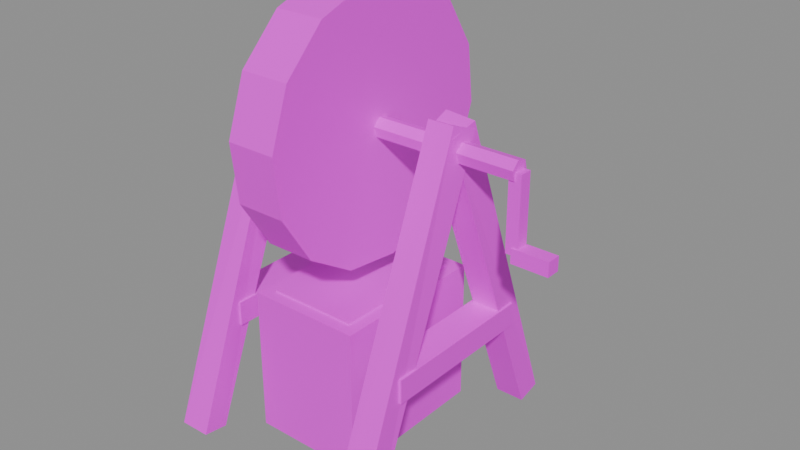 # Source: building.grindstone.blend  (saved by Blender 5.2.45; exported with 4.5.12 LTS)
import bpy
from mathutils import Matrix  # noqa: F401  (used for matrix-valued properties, if any)

bpy.ops.wm.read_factory_settings(use_empty=True)
scene = bpy.context.scene
scene.name = 'Scene'

# ---- images (referenced by path relative to the original .blend; pixels are not part of the script)
import os
ASSET_DIR = os.environ.get("B2B_ASSET_DIR", "")  # directory of the original .blend (textures are referenced by path, not embedded)
HERE = os.path.dirname(os.path.abspath(__file__))  # packed textures are extracted next to this script under _unpacked/

def load_image(name, relpath, width, height, colorspace="sRGB"):
    """Load a texture the original file referenced (path relative to the .blend, or extracted next to this script)."""
    p = next((c for c in (os.path.join(HERE, relpath), os.path.join(ASSET_DIR, relpath)) if relpath and os.path.exists(c)), "")
    if p:
        img = bpy.data.images.load(p, check_existing=True)
        img.name = name
    else:  # same state as the original file: an image datablock whose file is absent (Cycles renders it pink)
        img = bpy.data.images.new(name, width, height)
        img.source = "FILE"
        img.filepath = "//" + (relpath or name)
    img.colorspace_settings.name = colorspace
    return img
img_palette_png = load_image('palette.png', 'palette.png', 1024, 1024, 'sRGB')

# ---- materials (node trees are filled in below, after node groups)
mat_palette = bpy.data.materials.new('palette')

# ---- material node trees
mat_palette.use_nodes = True; mat_palette.node_tree.nodes.clear()
_N = mat_palette.node_tree.nodes; _L = mat_palette.node_tree.links
n0 = _N.new('ShaderNodeBsdfPrincipled'); n0.name = 'Principled BSDF'; n0.location = (-200, 100)
n0.inputs[10].default_value = 0.005
n1 = _N.new('ShaderNodeOutputMaterial'); n1.name = 'Material Output'; n1.location = (200, 100)
n2 = _N.new('ShaderNodeTexImage'); n2.name = 'Image Texture'; n2.location = (0, 0)
n2.image = img_palette_png
n2.interpolation = 'Closest'
_L.new(n0.outputs[0], n1.inputs[0])
_L.new(n2.outputs[0], n0.inputs[0])
n1.is_active_output = True

# ---- meshes
me_building_grindstone = bpy.data.meshes.new('building.grindstone')
me_building_grindstone.from_pydata([(-0.2746, -0.2676, 0.0), (-0.278, -0.3344, 0.01266), (-0.206, -0.2684, 0.0), (-0.2038, -0.332, 0.01077), (-0.2787, 0.03248, 0.7864), (-0.2789, -0.03242, 0.8095), (-0.2022, 0.03363, 0.7879), (-0.2052, -0.03384, 0.8151), (-0.279, 0.333, 0.01506), (-0.2741, 0.2667, 0.0), (-0.2086, 0.3342, 0.01019), (-0.2011, 0.2642, 0.0), (-0.2742, 0.03276, 0.8149), (-0.2777, -0.03152, 0.7876), (-0.2028, 0.03183, 0.8092), (-0.2037, -0.03282, 0.788), (-0.28, -0.2, 0.25), (-0.28, -0.2, 0.31), (-0.28, 0.2, 0.25), (-0.28, 0.2, 0.31), (-0.2, -0.2, 0.25), (-0.2, -0.2, 0.31), (-0.2, 0.2, 0.25), (-0.2, 0.2, 0.31), (0.2028, -0.2682, 0.0), (0.2022, -0.3343, 0.01384), (0.2742, -0.2685, 0.0), (0.2751, -0.3332, 0.01347), (0.2056, 0.032, 0.7862), (0.2086, -0.03096, 0.8152), (0.2779, 0.03524, 0.7909), (0.2722, -0.03124, 0.8158), (0.2018, 0.3343, 0.009061), (0.2049, 0.2666, 0.0), (0.2747, 0.3313, 0.01172), (0.2775, 0.2666, 0.0), (0.2036, 0.03385, 0.8145), (0.2064, -0.03526, 0.7893), (0.2764, 0.03372, 0.8085), (0.2735, -0.0345, 0.789), (0.2, -0.2, 0.25), (0.2, -0.2, 0.31), (0.2, 0.2, 0.25), (0.2, 0.2, 0.31), (0.28, -0.2, 0.25), (0.28, -0.2, 0.31), (0.28, 0.2, 0.25), (0.28, 0.2, 0.31), (-0.06, 0.2263, 0.9763), (-0.06, 0.1057, 1.052), (-0.06, -0.03583, 1.068), (-0.06, -0.1703, 1.021), (-0.06, -0.271, 0.9203), (-0.06, -0.318, 0.7858), (-0.06, -0.302, 0.6443), (-0.06, -0.2263, 0.5237), (-0.06, -0.1057, 0.448), (-0.06, 0.03583, 0.432), (-0.06, 0.1703, 0.479), (-0.06, 0.271, 0.5797), (-0.06, 0.318, 0.7142), (-0.06, 0.302, 0.8557), (0.06, 0.2263, 0.9763), (0.06, 0.1057, 1.052), (0.06, -0.03583, 1.068), (0.06, -0.1703, 1.021), (0.06, -0.271, 0.9203), (0.06, -0.318, 0.7858), (0.06, -0.302, 0.6443), (0.06, -0.2263, 0.5237), (0.06, -0.1057, 0.448), (0.06, 0.03583, 0.432), (0.06, 0.1703, 0.479), (0.06, 0.271, 0.5797), (0.06, 0.318, 0.7142), (0.06, 0.302, 0.8557), (-0.25, 0.01768, 0.7677), (-0.25, -0.00647, 0.7741), (-0.25, -0.02415, 0.7565), (-0.25, -0.01768, 0.7323), (-0.25, 0.00647, 0.7259), (-0.25, 0.02415, 0.7435), (0.41, 0.01768, 0.7677), (0.41, -0.00647, 0.7741), (0.41, -0.02415, 0.7565), (0.41, -0.01768, 0.7323), (0.41, 0.00647, 0.7259), (0.41, 0.02415, 0.7435), (0.425, 0.015, 0.75), (0.425, -0.015, 0.75), (0.395, 0.015, 0.75), (0.395, -0.015, 0.75), (0.425, 0.015, 0.57), (0.425, -0.015, 0.57), (0.395, 0.015, 0.57), (0.395, -0.015, 0.57), (0.41, 0.0175, 0.5525), (0.41, 0.0175, 0.5875), (0.41, -0.0175, 0.5525), (0.41, -0.0175, 0.5875), (0.5, 0.0175, 0.5525), (0.5, 0.0175, 0.5875), (0.5, -0.0175, 0.5525), (0.5, -0.0175, 0.5875), (-0.14, -0.2, 0.0), (-0.14, -0.2, 0.36), (-0.14, 0.2, 0.0), (-0.14, 0.2, 0.36), (0.14, -0.2, 0.0), (0.14, -0.2, 0.36), (0.14, 0.2, 0.0), (0.14, 0.2, 0.36), (-0.11, -0.17, 0.33), (-0.11, -0.17, 0.365), (-0.11, 0.17, 0.33), (-0.11, 0.17, 0.365), (0.11, -0.17, 0.33), (0.11, -0.17, 0.365), (0.11, 0.17, 0.33), (0.11, 0.17, 0.365)], [], [(0, 2, 3, 1), (4, 5, 7, 6), (0, 1, 5, 4), (2, 6, 7, 3), (0, 4, 6, 2), (1, 3, 7, 5), (8, 9, 11, 10), (12, 14, 15, 13), (8, 12, 13, 9), (10, 11, 15, 14), (8, 10, 14, 12), (9, 13, 15, 11), (16, 17, 19, 18), (20, 22, 23, 21), (16, 20, 21, 17), (18, 19, 23, 22), (16, 18, 22, 20), (17, 21, 23, 19), (24, 26, 27, 25), (28, 29, 31, 30), (24, 25, 29, 28), (26, 30, 31, 27), (24, 28, 30, 26), (25, 27, 31, 29), (32, 33, 35, 34), (36, 38, 39, 37), (32, 36, 37, 33), (34, 35, 39, 38), (32, 34, 38, 36), (33, 37, 39, 35), (40, 41, 43, 42), (44, 46, 47, 45), (40, 44, 45, 41), (42, 43, 47, 46), (40, 42, 46, 44), (41, 45, 47, 43), (48, 61, 60, 59, 58, 57, 56, 55, 54, 53, 52, 51, 50, 49), (75, 62, 63, 64, 65, 66, 67, 68, 69, 70, 71, 72, 73, 74), (48, 49, 63, 62), (49, 50, 64, 63), (50, 51, 65, 64), (51, 52, 66, 65), (52, 53, 67, 66), (53, 54, 68, 67), (54, 55, 69, 68), (55, 56, 70, 69), (56, 57, 71, 70), (57, 58, 72, 71), (58, 59, 73, 72), (59, 60, 74, 73), (60, 61, 75, 74), (61, 48, 62, 75), (76, 81, 80, 79, 78, 77), (87, 82, 83, 84, 85, 86), (76, 77, 83, 82), (77, 78, 84, 83), (78, 79, 85, 84), (79, 80, 86, 85), (80, 81, 87, 86), (81, 76, 82, 87), (88, 90, 91, 89), (92, 93, 95, 94), (88, 89, 93, 92), (90, 94, 95, 91), (88, 92, 94, 90), (89, 91, 95, 93), (96, 97, 99, 98), (100, 102, 103, 101), (96, 100, 101, 97), (98, 99, 103, 102), (96, 98, 102, 100), (97, 101, 103, 99), (104, 105, 107, 106), (108, 110, 111, 109), (104, 108, 109, 105), (106, 107, 111, 110), (104, 106, 110, 108), (105, 109, 111, 107), (112, 113, 115, 114), (116, 118, 119, 117), (112, 116, 117, 113), (114, 115, 119, 118), (112, 114, 118, 116), (113, 117, 119, 115)])
_uv = me_building_grindstone.uv_layers.new(name='UVMap')
_uv.uv.foreach_set('vector', [0.3125, 0.7222, 0.3125, 0.7222, 0.3125, 0.7222, 0.3125, 0.7222, 0.3125, 0.7222, 0.3125, 0.7222, 0.3125, 0.7222, 0.3125, 0.7222, 0.3125, 0.7222, 0.3125, 0.7222, 0.3125, 0.7222, 0.3125, 0.7222, 0.3125, 0.7222, 0.3125, 0.7222, 0.3125, 0.7222, 0.3125, 0.7222, 0.3125, 0.7222, 0.3125, 0.7222, 0.3125, 0.7222, 0.3125, 0.7222, 0.5625, 0.7222, 0.5625, 0.7222, 0.5625, 0.7222, 0.5625, 0.7222, 0.3125, 0.7222, 0.3125, 0.7222, 0.3125, 0.7222, 0.3125, 0.7222, 0.3125, 0.7222, 0.3125, 0.7222, 0.3125, 0.7222, 0.3125, 0.7222, 0.3125, 0.7222, 0.3125, 0.7222, 0.3125, 0.7222, 0.3125, 0.7222, 0.3125, 0.7222, 0.3125, 0.7222, 0.3125, 0.7222, 0.3125, 0.7222, 0.3125, 0.7222, 0.3125, 0.7222, 0.3125, 0.7222, 0.3125, 0.7222, 0.5625, 0.7222, 0.5625, 0.7222, 0.5625, 0.7222, 0.5625, 0.7222, 0.5625, 0.7222, 0.5625, 0.7222, 0.5625, 0.7222, 0.5625, 0.7222, 0.5625, 0.7222, 0.5625, 0.7222, 0.5625, 0.7222, 0.5625, 0.7222, 0.3125, 0.7222, 0.3125, 0.7222, 0.3125, 0.7222, 0.3125, 0.7222, 0.3125, 0.7222, 0.3125, 0.7222, 0.3125, 0.7222, 0.3125, 0.7222, 0.3125, 0.7222, 0.3125, 0.7222, 0.3125, 0.7222, 0.3125, 0.7222, 0.0625, 0.7222, 0.0625, 0.7222, 0.0625, 0.7222, 0.0625, 0.7222, 0.3125, 0.7222, 0.3125, 0.7222, 0.3125, 0.7222, 0.3125, 0.7222, 0.3125, 0.7222, 0.3125, 0.7222, 0.3125, 0.7222, 0.3125, 0.7222, 0.3125, 0.7222, 0.3125, 0.7222, 0.3125, 0.7222, 0.3125, 0.7222, 0.3125, 0.7222, 0.3125, 0.7222, 0.3125, 0.7222, 0.3125, 0.7222, 0.3125, 0.7222, 0.3125, 0.7222, 0.3125, 0.7222, 0.3125, 0.7222, 0.5625, 0.7222, 0.5625, 0.7222, 0.5625, 0.7222, 0.5625, 0.7222, 0.3125, 0.7222, 0.3125, 0.7222, 0.3125, 0.7222, 0.3125, 0.7222, 0.3125, 0.7222, 0.3125, 0.7222, 0.3125, 0.7222, 0.3125, 0.7222, 0.3125, 0.7222, 0.3125, 0.7222, 0.3125, 0.7222, 0.3125, 0.7222, 0.3125, 0.7222, 0.3125, 0.7222, 0.3125, 0.7222, 0.3125, 0.7222, 0.3125, 0.7222, 0.3125, 0.7222, 0.3125, 0.7222, 0.3125, 0.7222, 0.5625, 0.7222, 0.5625, 0.7222, 0.5625, 0.7222, 0.5625, 0.7222, 0.5625, 0.7222, 0.5625, 0.7222, 0.5625, 0.7222, 0.5625, 0.7222, 0.5625, 0.7222, 0.5625, 0.7222, 0.5625, 0.7222, 0.5625, 0.7222, 0.3125, 0.7222, 0.3125, 0.7222, 0.3125, 0.7222, 0.3125, 0.7222, 0.3125, 0.7222, 0.3125, 0.7222, 0.3125, 0.7222, 0.3125, 0.7222, 0.3125, 0.7222, 0.3125, 0.7222, 0.3125, 0.7222, 0.3125, 0.7222, 0.0625, 0.7222, 0.0625, 0.7222, 0.0625, 0.7222, 0.0625, 0.7222, 0.1875, 0.6111, 0.1875, 0.6111, 0.1875, 0.6111, 0.1875, 0.6111, 0.1875, 0.6111, 0.1875, 0.6111, 0.1875, 0.6111, 0.1875, 0.6111, 0.1875, 0.6111, 0.1875, 0.6111, 0.1875, 0.6111, 0.1875, 0.6111, 0.1875, 0.6111, 0.1875, 0.6111, 0.1875, 0.6111, 0.1875, 0.6111, 0.1875, 0.6111, 0.1875, 0.6111, 0.1875, 0.6111, 0.1875, 0.6111, 0.1875, 0.6111, 0.1875, 0.6111, 0.1875, 0.6111, 0.1875, 0.6111, 0.1875, 0.6111, 0.1875, 0.6111, 0.1875, 0.6111, 0.1875, 0.6111, 0.3125, 0.6111, 0.3125, 0.6111, 0.3125, 0.6111, 0.3125, 0.6111, 0.3125, 0.6111, 0.3125, 0.6111, 0.3125, 0.6111, 0.3125, 0.6111, 0.3125, 0.6111, 0.3125, 0.6111, 0.3125, 0.6111, 0.3125, 0.6111, 0.3125, 0.6111, 0.3125, 0.6111, 0.3125, 0.6111, 0.3125, 0.6111, 0.3125, 0.6111, 0.3125, 0.6111, 0.3125, 0.6111, 0.3125, 0.6111, 0.3125, 0.6111, 0.3125, 0.6111, 0.3125, 0.6111, 0.3125, 0.6111, 0.3125, 0.6111, 0.3125, 0.6111, 0.3125, 0.6111, 0.3125, 0.6111, 0.3125, 0.6111, 0.3125, 0.6111, 0.3125, 0.6111, 0.3125, 0.6111, 0.3125, 0.6111, 0.3125, 0.6111, 0.3125, 0.6111, 0.3125, 0.6111, 0.3125, 0.6111, 0.3125, 0.6111, 0.3125, 0.6111, 0.3125, 0.6111, 0.3125, 0.6111, 0.3125, 0.6111, 0.3125, 0.6111, 0.3125, 0.6111, 0.3125, 0.6111, 0.3125, 0.6111, 0.3125, 0.6111, 0.3125, 0.6111, 0.3125, 0.6111, 0.3125, 0.6111, 0.3125, 0.6111, 0.3125, 0.6111, 0.3125, 0.6111, 0.3125, 0.6111, 0.3125, 0.6111, 0.3125, 0.6111, 0.3125, 0.2778, 0.3125, 0.2778, 0.3125, 0.2778, 0.3125, 0.2778, 0.3125, 0.2778, 0.3125, 0.2778, 0.3125, 0.2778, 0.3125, 0.2778, 0.3125, 0.2778, 0.3125, 0.2778, 0.3125, 0.2778, 0.3125, 0.2778, 0.4375, 0.2778, 0.4375, 0.2778, 0.4375, 0.2778, 0.4375, 0.2778, 0.4375, 0.2778, 0.4375, 0.2778, 0.4375, 0.2778, 0.4375, 0.2778, 0.4375, 0.2778, 0.4375, 0.2778, 0.4375, 0.2778, 0.4375, 0.2778, 0.4375, 0.2778, 0.4375, 0.2778, 0.4375, 0.2778, 0.4375, 0.2778, 0.4375, 0.2778, 0.4375, 0.2778, 0.4375, 0.2778, 0.4375, 0.2778, 0.4375, 0.2778, 0.4375, 0.2778, 0.4375, 0.2778, 0.4375, 0.2778, 0.5625, 0.2778, 0.5625, 0.2778, 0.5625, 0.2778, 0.5625, 0.2778, 0.5625, 0.2778, 0.5625, 0.2778, 0.5625, 0.2778, 0.5625, 0.2778, 0.4375, 0.2778, 0.4375, 0.2778, 0.4375, 0.2778, 0.4375, 0.2778, 0.4375, 0.2778, 0.4375, 0.2778, 0.4375, 0.2778, 0.4375, 0.2778, 0.4375, 0.2778, 0.4375, 0.2778, 0.4375, 0.2778, 0.4375, 0.2778, 0.3125, 0.2778, 0.3125, 0.2778, 0.3125, 0.2778, 0.3125, 0.2778, 0.5625, 0.7222, 0.5625, 0.7222, 0.5625, 0.7222, 0.5625, 0.7222, 0.5625, 0.7222, 0.5625, 0.7222, 0.5625, 0.7222, 0.5625, 0.7222, 0.3125, 0.7222, 0.3125, 0.7222, 0.3125, 0.7222, 0.3125, 0.7222, 0.3125, 0.7222, 0.3125, 0.7222, 0.3125, 0.7222, 0.3125, 0.7222, 0.3125, 0.7222, 0.3125, 0.7222, 0.3125, 0.7222, 0.3125, 0.7222, 0.0625, 0.7222, 0.0625, 0.7222, 0.0625, 0.7222, 0.0625, 0.7222, 0.5625, 0.7222, 0.5625, 0.7222, 0.5625, 0.7222, 0.5625, 0.7222, 0.5625, 0.7222, 0.5625, 0.7222, 0.5625, 0.7222, 0.5625, 0.7222, 0.3125, 0.7222, 0.3125, 0.7222, 0.3125, 0.7222, 0.3125, 0.7222, 0.3125, 0.7222, 0.3125, 0.7222, 0.3125, 0.7222, 0.3125, 0.7222, 0.3125, 0.7222, 0.3125, 0.7222, 0.3125, 0.7222, 0.3125, 0.7222, 0.0625, 0.7222, 0.0625, 0.7222, 0.0625, 0.7222, 0.0625, 0.7222, 0.5625, 0.2778, 0.5625, 0.2778, 0.5625, 0.2778, 0.5625, 0.2778, 0.5625, 0.2778, 0.5625, 0.2778, 0.5625, 0.2778, 0.5625, 0.2778, 0.5625, 0.2778, 0.5625, 0.2778, 0.5625, 0.2778, 0.5625, 0.2778, 0.5625, 0.2778, 0.5625, 0.2778, 0.5625, 0.2778, 0.5625, 0.2778, 0.5625, 0.2778, 0.5625, 0.2778, 0.5625, 0.2778, 0.5625, 0.2778, 0.5625, 0.2778, 0.5625, 0.2778, 0.5625, 0.2778, 0.5625, 0.2778])
me_building_grindstone.materials.append(mat_palette)
me_building_grindstone.update()

# ---- objects
ob_building_grindstone = bpy.data.objects.new('building.grindstone', me_building_grindstone)

# ---- transforms, parenting, visibility, modifiers, constraints
ob_building_grindstone.location = (0.0, 0.0, 0.0)

# ---- collection membership
scene.collection.objects.link(ob_building_grindstone)

# ---- scene / render settings (as saved in the file)
scene.frame_start = 1; scene.frame_end = 250; scene.frame_set(1)
scene.render.engine = 'BLENDER_EEVEE_NEXT'
scene.render.bake_bias = 0.0
scene.render.bake_samples = 0
scene.render.compositor_device = 'GPU'
scene.eevee.use_volume_custom_range = False
scene.eevee.fast_gi_thickness_near = 0.1
scene.eevee.fast_gi_thickness_far = 0.0
scene.eevee.ray_tracing_options.screen_trace_thickness = 0.1
bpy.context.view_layer.update()

# ---- added for rendering (the .blend has no active camera and no usable light): camera, sun + grey world if the file has none
cam_auto = bpy.data.cameras.new('AutoCamera')
cam_auto.lens = 50.0
cam_auto.sensor_width = 36.0
cam_auto.clip_end = 1000.0
ob_auto_camera = bpy.data.objects.new('AutoCamera', cam_auto)
scene.collection.objects.link(ob_auto_camera)
ob_auto_camera.location = (1.48111, -1.64536, 1.63088)
ob_auto_camera.rotation_euler = (1.09748, -7.21219e-08, 0.694738)
scene.camera = ob_auto_camera
light_auto_sun = bpy.data.lights.new('AutoSun', 'SUN')
light_auto_sun.energy = 3.0
light_auto_sun.angle = 0.0523599
ob_auto_sun = bpy.data.objects.new('AutoSun', light_auto_sun)
scene.collection.objects.link(ob_auto_sun)
ob_auto_sun.rotation_euler = (0.872665, 0.174533, 0.523599)
if scene.world is None:
    world_auto = bpy.data.worlds.new('AutoWorld')
    world_auto.color = (0.3, 0.3, 0.3)
    scene.world = world_auto
bpy.context.view_layer.update()
